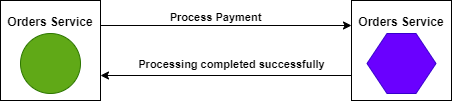

The diagram above was exported from draw.io. Its source (the exported page's mxGraphModel, read from the mxfile embedded in the PNG):
<mxGraphModel dx="1422" dy="794" grid="1" gridSize="10" guides="1" tooltips="1" connect="1" arrows="1" fold="1" page="1" pageScale="1" pageWidth="850" pageHeight="1100" math="0" shadow="0">
  <root>
    <mxCell id="0" />
    <mxCell id="1" parent="0" />
    <mxCell id="eK5jOAGE9KK15OI9xTGH-1" value="Orders Service&lt;br&gt;&lt;br&gt;&lt;br&gt;&lt;br&gt;&lt;br&gt;" style="whiteSpace=wrap;html=1;aspect=fixed;fontStyle=1" vertex="1" parent="1">
      <mxGeometry x="80" y="40" width="100" height="100" as="geometry" />
    </mxCell>
    <mxCell id="eK5jOAGE9KK15OI9xTGH-2" value="" style="ellipse;whiteSpace=wrap;html=1;aspect=fixed;fillColor=#60a917;strokeColor=#2D7600;fontColor=#ffffff;" vertex="1" parent="1">
      <mxGeometry x="100" y="73" width="60" height="60" as="geometry" />
    </mxCell>
    <mxCell id="eK5jOAGE9KK15OI9xTGH-3" value="Orders Service&lt;br&gt;&lt;br&gt;&lt;br&gt;&lt;br&gt;&lt;br&gt;" style="whiteSpace=wrap;html=1;aspect=fixed;fontStyle=1" vertex="1" parent="1">
      <mxGeometry x="431" y="40" width="100" height="100" as="geometry" />
    </mxCell>
    <mxCell id="eK5jOAGE9KK15OI9xTGH-4" value="" style="shape=hexagon;perimeter=hexagonPerimeter2;whiteSpace=wrap;html=1;fixedSize=1;fillColor=#6a00ff;fontColor=#ffffff;strokeColor=#3700CC;" vertex="1" parent="1">
      <mxGeometry x="446.5" y="73" width="69" height="60" as="geometry" />
    </mxCell>
    <mxCell id="eK5jOAGE9KK15OI9xTGH-5" value="" style="endArrow=classic;html=1;rounded=0;exitX=1;exitY=0.25;exitDx=0;exitDy=0;entryX=0;entryY=0.25;entryDx=0;entryDy=0;" edge="1" parent="1" source="eK5jOAGE9KK15OI9xTGH-1" target="eK5jOAGE9KK15OI9xTGH-3">
      <mxGeometry width="50" height="50" relative="1" as="geometry">
        <mxPoint x="400" y="400" as="sourcePoint" />
        <mxPoint x="450" y="350" as="targetPoint" />
      </mxGeometry>
    </mxCell>
    <mxCell id="eK5jOAGE9KK15OI9xTGH-8" value="Process Payment" style="edgeLabel;html=1;align=center;verticalAlign=middle;resizable=0;points=[];fontStyle=1" vertex="1" connectable="0" parent="eK5jOAGE9KK15OI9xTGH-5">
      <mxGeometry x="-0.1222" y="-1" relative="1" as="geometry">
        <mxPoint x="4" y="-10" as="offset" />
      </mxGeometry>
    </mxCell>
    <mxCell id="eK5jOAGE9KK15OI9xTGH-6" value="" style="endArrow=classic;html=1;rounded=0;entryX=1;entryY=0.75;entryDx=0;entryDy=0;exitX=0;exitY=0.75;exitDx=0;exitDy=0;" edge="1" parent="1" source="eK5jOAGE9KK15OI9xTGH-3" target="eK5jOAGE9KK15OI9xTGH-1">
      <mxGeometry width="50" height="50" relative="1" as="geometry">
        <mxPoint x="400" y="400" as="sourcePoint" />
        <mxPoint x="450" y="350" as="targetPoint" />
      </mxGeometry>
    </mxCell>
    <mxCell id="eK5jOAGE9KK15OI9xTGH-9" value="Processing completed successfully" style="edgeLabel;html=1;align=center;verticalAlign=middle;resizable=0;points=[];fontStyle=1" vertex="1" connectable="0" parent="1">
      <mxGeometry x="310" y="103" as="geometry" />
    </mxCell>
  </root>
</mxGraphModel>